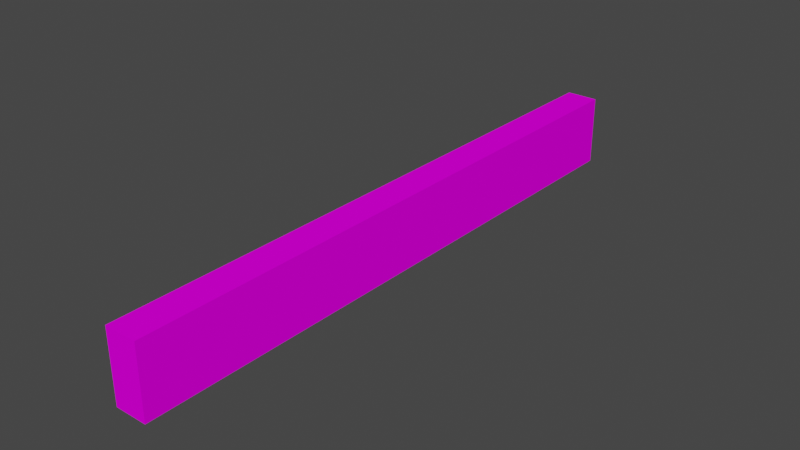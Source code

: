 # Source: object.blend  (saved by Blender 2.82.7; exported with 4.5.12 LTS)
import bpy
from mathutils import Matrix  # noqa: F401  (used for matrix-valued properties, if any)

bpy.ops.wm.read_factory_settings(use_empty=True)
scene = bpy.context.scene
scene.name = 'Scene'

# ---- collections
col_object = bpy.data.collections.new('object'); scene.collection.children.link(col_object)

# ---- images (referenced by path relative to the original .blend; pixels are not part of the script)
import os
ASSET_DIR = os.environ.get("B2B_ASSET_DIR", "")  # directory of the original .blend (textures are referenced by path, not embedded)
HERE = os.path.dirname(os.path.abspath(__file__))  # packed textures are extracted next to this script under _unpacked/

def load_image(name, relpath, width, height, colorspace="sRGB"):
    """Load a texture the original file referenced (path relative to the .blend, or extracted next to this script)."""
    p = next((c for c in (os.path.join(HERE, relpath), os.path.join(ASSET_DIR, relpath)) if relpath and os.path.exists(c)), "")
    if p:
        img = bpy.data.images.load(p, check_existing=True)
        img.name = name
    else:  # same state as the original file: an image datablock whose file is absent (Cycles renders it pink)
        img = bpy.data.images.new(name, width, height)
        img.source = "FILE"
        img.filepath = "//" + (relpath or name)
    img.colorspace_settings.name = colorspace
    return img
img_phko_terminals_dds = load_image('PHKO_terminals.dds', 'PHKO_terminals.dds', 1024, 1024, 'sRGB')

# ---- materials (node trees are filled in below, after node groups)
mat_default_004 = bpy.data.materials.new('Default.004')
mat_default_004.use_transparent_shadow = False
mat_default_004.diffuse_color = (1.0, 1.0, 1.0, 1.0)
mat_default_004.roughness = 0.0
mat_default_004.specular_intensity = 0.0

# ---- node groups
ng_auto_smooth = bpy.data.node_groups.new('Auto Smooth', 'GeometryNodeTree')
_s = ng_auto_smooth.interface.new_socket(name='Geometry', in_out='OUTPUT', socket_type='NodeSocketGeometry')
_s = ng_auto_smooth.interface.new_socket(name='Geometry', in_out='INPUT', socket_type='NodeSocketGeometry')
_s = ng_auto_smooth.interface.new_socket(name='Angle', in_out='INPUT', socket_type='NodeSocketFloat')
_s.subtype = 'ANGLE'
_s.min_value = 0.0
_s.max_value = 3.142
ng_auto_smooth.is_modifier = True
_N = ng_auto_smooth.nodes; _L = ng_auto_smooth.links
n0 = _N.new('NodeGroupOutput'); n0.name = 'Group Output'; n0.location = (480, -100)
n1 = _N.new('NodeGroupInput'); n1.name = 'Group Input'; n1.location = (-420, -300)
n2 = _N.new('NodeGroupInput'); n2.name = 'Group Input.001'; n2.location = (-60, -100)
n3 = _N.new('GeometryNodeSetShadeSmooth'); n3.name = 'Set Shade Smooth'; n3.location = (120, -100)
n3.domain = 'EDGE'
n4 = _N.new('GeometryNodeSetShadeSmooth'); n4.name = 'Set Shade Smooth.001'; n4.location = (300, -100)
n5 = _N.new('GeometryNodeInputMeshEdgeAngle'); n5.name = 'Edge Angle'; n5.location = (-420, -220)
n6 = _N.new('GeometryNodeInputEdgeSmooth'); n6.name = 'Is Edge Smooth'; n6.location = (-60, -160)
n7 = _N.new('GeometryNodeInputShadeSmooth'); n7.name = 'Is Face Smooth'; n7.location = (-240, -340)
n8 = _N.new('FunctionNodeBooleanMath'); n8.name = 'Boolean Math'; n8.location = (-60, -220)
n9 = _N.new('FunctionNodeCompare'); n9.name = 'Compare'; n9.location = (-240, -180)
n9.operation = 'LESS_EQUAL'
_L.new(n5.outputs[0], n9.inputs[0])
_L.new(n4.outputs[0], n0.inputs[0])
_L.new(n1.outputs[1], n9.inputs[1])
_L.new(n9.outputs[0], n8.inputs[0])
_L.new(n7.outputs[0], n8.inputs[1])
_L.new(n2.outputs[0], n3.inputs[0])
_L.new(n6.outputs[0], n3.inputs[1])
_L.new(n3.outputs[0], n4.inputs[0])
_L.new(n8.outputs[0], n3.inputs[2])
n0.is_active_output = True

# ---- material node trees
mat_default_004.use_nodes = True; mat_default_004.node_tree.nodes.clear()
_N = mat_default_004.node_tree.nodes; _L = mat_default_004.node_tree.links
n0 = _N.new('ShaderNodeOutputMaterial'); n0.name = 'Material Output'; n0.location = (300, 300)
n1 = _N.new('ShaderNodeBsdfPrincipled'); n1.name = 'Principled BSDF'; n1.location = (10, 300)
n1.distribution = 'GGX'
n1.subsurface_method = 'BURLEY'
n1.inputs[3].default_value = 1.45
n1.inputs[13].default_value = 0.0
n1.inputs[27].default_value = (0.0, 0.0, 0.0, 1.0)
n1.inputs[28].default_value = 1.0
n2 = _N.new('ShaderNodeTexImage'); n2.name = 'Image Texture'; n2.location = (0, 0)
n2.image = img_phko_terminals_dds
_L.new(n1.outputs[0], n0.inputs[0])
_L.new(n2.outputs[0], n1.inputs[0])
n0.is_active_output = True

# ---- world
world_world = bpy.data.worlds.new('World'); scene.world = world_world
world_world.use_nodes = True; world_world.node_tree.nodes.clear()
_N = world_world.node_tree.nodes; _L = world_world.node_tree.links
n0 = _N.new('ShaderNodeOutputWorld'); n0.name = 'World Output'; n0.location = (300, 300)
n1 = _N.new('ShaderNodeBackground'); n1.name = 'Background'; n1.location = (10, 300)
n1.inputs[0].default_value = (0.05088, 0.05088, 0.05088, 1.0)
_L.new(n1.outputs[0], n0.inputs[0])
n0.is_active_output = True
world_world.color = (0.05088, 0.05088, 0.05088)
world_world.use_sun_shadow = False
world_world.sun_shadow_jitter_overblur = 0.0

# ---- meshes
me_poly_os_0_005 = bpy.data.meshes.new('poly_os=0.005')
me_poly_os_0_005.from_pydata([(5.159, 0.6, -0.275), (-5.159, 0.6, -0.275), (-5.159, -0.6, -0.275), (-5.159, -0.6, 0.275), (5.159, 0.6, 0.275), (-5.159, 0.6, 0.275), (5.159, -0.6, 0.275), (5.159, -0.6, -0.275)], [], [(4, 7, 0), (7, 4, 6), (7, 1, 0), (1, 7, 2), (3, 1, 2), (1, 3, 5), (3, 4, 5), (4, 3, 6), (1, 4, 0), (4, 1, 5)])
me_poly_os_0_005.polygons.foreach_set('use_smooth', [True] * 10)
_uv = me_poly_os_0_005.uv_layers.new(name='UVMap')
_uv.uv.foreach_set('vector', [0.6479, 0.9928, 0.6835, 0.9151, 0.6835, 0.9928, 0.6835, 0.9151, 0.6479, 0.9928, 0.6479, 0.9151, 0.6835, 0.9151, 1.352, 0.9928, 0.6835, 0.9928, 1.352, 0.9928, 0.6835, 0.9151, 1.352, 0.9151, 0.98, 0.9151, 0.9444, 0.9928, 0.9444, 0.9151, 0.9444, 0.9928, 0.98, 0.9151, 0.98, 0.9928, 0.98, 0.9151, 1.648, 0.9928, 0.98, 0.9928, 1.648, 0.9928, 0.98, 0.9151, 1.648, 0.9151, 0.2565, 0.997, 0.9245, 0.9614, 0.9245, 0.997, 0.9245, 0.9614, 0.2565, 0.997, 0.2565, 0.9614])
me_poly_os_0_005.materials.append(mat_default_004)
me_poly_os_0_005.use_remesh_fix_poles = True
me_poly_os_0_005.use_remesh_preserve_attributes = False
me_poly_os_0_005.use_mirror_vertex_groups = False
me_poly_os_0_005.update()

# ---- objects
ob_phko_wall_obj = bpy.data.objects.new('PHKO_Wall.obj', None)
ob_default_lod = bpy.data.objects.new('Default LOD', None)
ob_poly_os_0_hard__blend_yes = bpy.data.objects.new('POLY_OS=0 HARD= BLEND=yes', me_poly_os_0_005)

# ---- transforms, parenting, visibility, modifiers, constraints
ob_phko_wall_obj.location = (0.0, 0.0, 0.0)
ob_phko_wall_obj.rotation_euler = (1.571, -0.0, -1.571)
ob_phko_wall_obj.empty_display_size = 0.01
ob_phko_wall_obj.lineart.crease_threshold = 0.0
ob_default_lod.parent = ob_phko_wall_obj
ob_default_lod.location = (0.0, 0.0, 0.0)
ob_default_lod.empty_display_size = 0.01
ob_default_lod.lineart.crease_threshold = 0.0
ob_poly_os_0_hard__blend_yes.parent = ob_default_lod
ob_poly_os_0_hard__blend_yes.location = (0.0, 0.6, 0.0)
ob_poly_os_0_hard__blend_yes.show_transparent = True
ob_poly_os_0_hard__blend_yes.lineart.crease_threshold = 0.0
_m = ob_poly_os_0_hard__blend_yes.modifiers.new('Auto Smooth', 'NODES')
_m.node_group = ng_auto_smooth
_gi = [s.identifier for s in ng_auto_smooth.interface.items_tree if s.item_type == 'SOCKET' and s.in_out == 'INPUT']
_m[_gi[1]] = 0.7854  # Angle

# ---- collection membership
col_object.objects.link(ob_phko_wall_obj)
col_object.objects.link(ob_default_lod)
col_object.objects.link(ob_poly_os_0_hard__blend_yes)

# ---- scene / render settings (as saved in the file)
scene.frame_start = 1; scene.frame_end = 250; scene.frame_set(1)
scene.render.engine = 'BLENDER_EEVEE_NEXT'
scene.cycles.use_denoising = False
scene.cycles.samples = 128
scene.cycles.sampling_pattern = 'TABULATED_SOBOL'
scene.cycles.use_adaptive_sampling = False
scene.cycles.use_light_tree = False
scene.view_settings.view_transform = 'Filmic'
bpy.context.view_layer.update()

# ---- added for rendering (the .blend has no active camera and no usable light): camera, sun
cam_auto = bpy.data.cameras.new('AutoCamera')
cam_auto.lens = 50.0
cam_auto.sensor_width = 36.0
cam_auto.clip_end = 1000.0
ob_auto_camera = bpy.data.objects.new('AutoCamera', cam_auto)
scene.collection.objects.link(ob_auto_camera)
ob_auto_camera.location = (9.62409, -11.5489, 8.29927)
ob_auto_camera.rotation_euler = (1.09748, -7.21219e-08, 0.694738)
scene.camera = ob_auto_camera
light_auto_sun = bpy.data.lights.new('AutoSun', 'SUN')
light_auto_sun.energy = 3.0
light_auto_sun.angle = 0.0523599
ob_auto_sun = bpy.data.objects.new('AutoSun', light_auto_sun)
scene.collection.objects.link(ob_auto_sun)
ob_auto_sun.rotation_euler = (0.872665, 0.174533, 0.523599)
bpy.context.view_layer.update()
